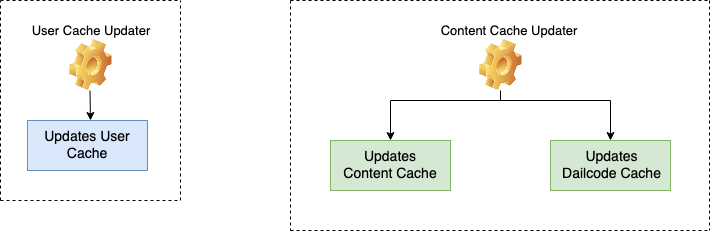

The diagram above was exported from draw.io. Its source (the exported page's mxGraphModel, read from the mxfile embedded in the PNG):
<mxGraphModel dx="946" dy="561" grid="1" gridSize="10" guides="1" tooltips="1" connect="1" arrows="1" fold="1" page="1" pageScale="1" pageWidth="850" pageHeight="1100" math="0" shadow="0">
  <root>
    <mxCell id="0" />
    <mxCell id="1" parent="0" />
    <mxCell id="3k0Lx7v8Oc-M8mhMTstX-1" value="" style="shape=image;html=1;verticalLabelPosition=bottom;labelBackgroundColor=#ffffff;verticalAlign=top;imageAspect=1;aspect=fixed;image=img/clipart/Gear_128x128.png" vertex="1" parent="1">
      <mxGeometry x="208.5" y="309" width="43" height="51" as="geometry" />
    </mxCell>
    <mxCell id="3k0Lx7v8Oc-M8mhMTstX-4" value="" style="endArrow=classic;html=1;" edge="1" parent="1">
      <mxGeometry width="50" height="50" relative="1" as="geometry">
        <mxPoint x="229.5" y="360" as="sourcePoint" />
        <mxPoint x="230" y="390" as="targetPoint" />
      </mxGeometry>
    </mxCell>
    <mxCell id="3k0Lx7v8Oc-M8mhMTstX-5" value="" style="rounded=0;whiteSpace=wrap;html=1;fillColor=#dae8fc;strokeColor=#6c8ebf;" vertex="1" parent="1">
      <mxGeometry x="167" y="390" width="120" height="50" as="geometry" />
    </mxCell>
    <mxCell id="3k0Lx7v8Oc-M8mhMTstX-6" value="" style="rounded=0;whiteSpace=wrap;html=1;fillColor=#d5e8d4;strokeColor=#82b366;" vertex="1" parent="1">
      <mxGeometry x="690" y="410" width="120" height="50" as="geometry" />
    </mxCell>
    <mxCell id="3k0Lx7v8Oc-M8mhMTstX-7" value="" style="rounded=0;whiteSpace=wrap;html=1;fillColor=#d5e8d4;strokeColor=#82b366;" vertex="1" parent="1">
      <mxGeometry x="470" y="410" width="120" height="50" as="geometry" />
    </mxCell>
    <mxCell id="3k0Lx7v8Oc-M8mhMTstX-9" value="&lt;font style=&quot;font-size: 14px&quot;&gt;Updates User Cache&lt;/font&gt;" style="text;html=1;strokeColor=none;fillColor=none;align=center;verticalAlign=middle;whiteSpace=wrap;rounded=0;" vertex="1" parent="1">
      <mxGeometry x="177" y="405" width="100" height="20" as="geometry" />
    </mxCell>
    <mxCell id="3k0Lx7v8Oc-M8mhMTstX-10" value="&lt;font style=&quot;font-size: 14px&quot;&gt;Updates Content Cache&lt;/font&gt;" style="text;html=1;strokeColor=none;fillColor=none;align=center;verticalAlign=middle;whiteSpace=wrap;rounded=0;" vertex="1" parent="1">
      <mxGeometry x="480" y="425" width="100" height="20" as="geometry" />
    </mxCell>
    <mxCell id="3k0Lx7v8Oc-M8mhMTstX-12" value="&lt;font style=&quot;font-size: 14px&quot;&gt;Updates Dailcode Cache&lt;/font&gt;" style="text;html=1;strokeColor=none;fillColor=none;align=center;verticalAlign=middle;whiteSpace=wrap;rounded=0;" vertex="1" parent="1">
      <mxGeometry x="700" y="425" width="103" height="20" as="geometry" />
    </mxCell>
    <mxCell id="3k0Lx7v8Oc-M8mhMTstX-13" value="&lt;font style=&quot;font-size: 13px&quot;&gt;User Cache Updater&lt;/font&gt;" style="text;html=1;strokeColor=none;fillColor=none;align=center;verticalAlign=middle;whiteSpace=wrap;rounded=0;" vertex="1" parent="1">
      <mxGeometry x="167" y="290" width="126" height="20" as="geometry" />
    </mxCell>
    <mxCell id="3k0Lx7v8Oc-M8mhMTstX-22" value="" style="shape=image;html=1;verticalLabelPosition=bottom;labelBackgroundColor=#ffffff;verticalAlign=top;imageAspect=1;aspect=fixed;image=img/clipart/Gear_128x128.png" vertex="1" parent="1">
      <mxGeometry x="618.5" y="309" width="43" height="51" as="geometry" />
    </mxCell>
    <mxCell id="3k0Lx7v8Oc-M8mhMTstX-23" value="&lt;font style=&quot;font-size: 13px&quot;&gt;Content Cache Updater&lt;/font&gt;" style="text;html=1;strokeColor=none;fillColor=none;align=center;verticalAlign=middle;whiteSpace=wrap;rounded=0;" vertex="1" parent="1">
      <mxGeometry x="577" y="290" width="143" height="20" as="geometry" />
    </mxCell>
    <mxCell id="3k0Lx7v8Oc-M8mhMTstX-24" value="" style="line;strokeWidth=1;html=1;" vertex="1" parent="1">
      <mxGeometry x="530" y="365" width="220" height="10" as="geometry" />
    </mxCell>
    <mxCell id="3k0Lx7v8Oc-M8mhMTstX-25" value="" style="line;strokeWidth=1;direction=south;html=1;" vertex="1" parent="1">
      <mxGeometry x="635" y="360" width="10" height="10" as="geometry" />
    </mxCell>
    <mxCell id="3k0Lx7v8Oc-M8mhMTstX-26" value="" style="endArrow=classic;html=1;exitX=0;exitY=0.5;exitDx=0;exitDy=0;exitPerimeter=0;" edge="1" parent="1" source="3k0Lx7v8Oc-M8mhMTstX-24">
      <mxGeometry width="50" height="50" relative="1" as="geometry">
        <mxPoint x="90" y="680" as="sourcePoint" />
        <mxPoint x="530" y="410" as="targetPoint" />
      </mxGeometry>
    </mxCell>
    <mxCell id="3k0Lx7v8Oc-M8mhMTstX-27" value="" style="endArrow=classic;html=1;exitX=1;exitY=0.5;exitDx=0;exitDy=0;exitPerimeter=0;" edge="1" parent="1" source="3k0Lx7v8Oc-M8mhMTstX-24">
      <mxGeometry width="50" height="50" relative="1" as="geometry">
        <mxPoint x="80" y="760" as="sourcePoint" />
        <mxPoint x="750" y="410" as="targetPoint" />
      </mxGeometry>
    </mxCell>
    <mxCell id="3k0Lx7v8Oc-M8mhMTstX-28" value="" style="endArrow=none;dashed=1;html=1;" edge="1" parent="1">
      <mxGeometry width="50" height="50" relative="1" as="geometry">
        <mxPoint x="140" y="270" as="sourcePoint" />
        <mxPoint x="320" y="270" as="targetPoint" />
      </mxGeometry>
    </mxCell>
    <mxCell id="3k0Lx7v8Oc-M8mhMTstX-29" value="" style="endArrow=none;dashed=1;html=1;" edge="1" parent="1">
      <mxGeometry width="50" height="50" relative="1" as="geometry">
        <mxPoint x="430" y="270" as="sourcePoint" />
        <mxPoint x="850" y="270" as="targetPoint" />
      </mxGeometry>
    </mxCell>
    <mxCell id="3k0Lx7v8Oc-M8mhMTstX-30" value="" style="endArrow=none;dashed=1;html=1;" edge="1" parent="1">
      <mxGeometry width="50" height="50" relative="1" as="geometry">
        <mxPoint x="320" y="470" as="sourcePoint" />
        <mxPoint x="320" y="270" as="targetPoint" />
      </mxGeometry>
    </mxCell>
    <mxCell id="3k0Lx7v8Oc-M8mhMTstX-31" value="" style="endArrow=none;dashed=1;html=1;" edge="1" parent="1">
      <mxGeometry width="50" height="50" relative="1" as="geometry">
        <mxPoint x="140" y="470" as="sourcePoint" />
        <mxPoint x="320" y="470" as="targetPoint" />
      </mxGeometry>
    </mxCell>
    <mxCell id="3k0Lx7v8Oc-M8mhMTstX-33" value="" style="endArrow=none;dashed=1;html=1;" edge="1" parent="1">
      <mxGeometry width="50" height="50" relative="1" as="geometry">
        <mxPoint x="140" y="470" as="sourcePoint" />
        <mxPoint x="140" y="270" as="targetPoint" />
      </mxGeometry>
    </mxCell>
    <mxCell id="3k0Lx7v8Oc-M8mhMTstX-35" value="" style="endArrow=none;dashed=1;html=1;" edge="1" parent="1">
      <mxGeometry width="50" height="50" relative="1" as="geometry">
        <mxPoint x="430" y="500" as="sourcePoint" />
        <mxPoint x="850" y="500" as="targetPoint" />
      </mxGeometry>
    </mxCell>
    <mxCell id="3k0Lx7v8Oc-M8mhMTstX-36" value="" style="endArrow=none;dashed=1;html=1;" edge="1" parent="1">
      <mxGeometry width="50" height="50" relative="1" as="geometry">
        <mxPoint x="430" y="270" as="sourcePoint" />
        <mxPoint x="430" y="500" as="targetPoint" />
      </mxGeometry>
    </mxCell>
    <mxCell id="3k0Lx7v8Oc-M8mhMTstX-37" value="" style="endArrow=none;dashed=1;html=1;" edge="1" parent="1">
      <mxGeometry width="50" height="50" relative="1" as="geometry">
        <mxPoint x="849" y="270" as="sourcePoint" />
        <mxPoint x="849" y="500" as="targetPoint" />
      </mxGeometry>
    </mxCell>
  </root>
</mxGraphModel>